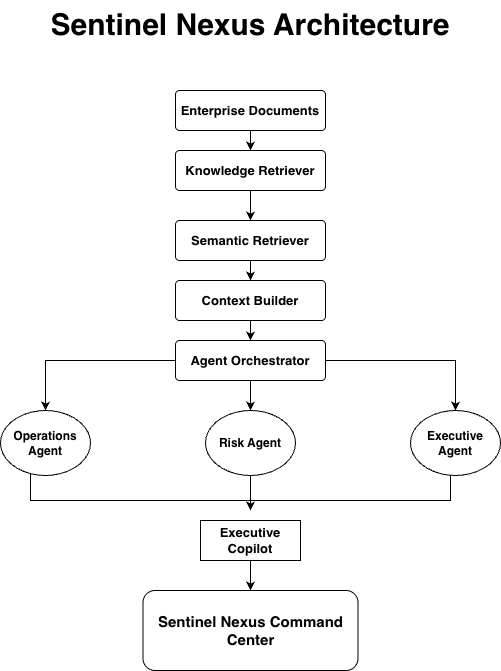

The diagram above was exported from draw.io. Its source (the exported page's mxGraphModel, read from the mxfile embedded in the PNG):
<mxGraphModel dx="1285" dy="844" grid="1" gridSize="10" guides="1" tooltips="1" connect="1" arrows="1" fold="1" page="1" pageScale="1" pageWidth="850" pageHeight="1100" background="light-dark(#FFFFFF,#000000)" math="0" shadow="0">
  <root>
    <mxCell id="0" />
    <mxCell id="1" parent="0" />
    <mxCell id="G7t66dYbOREQxBjs0Dki-5" edge="1" parent="1" source="G7t66dYbOREQxBjs0Dki-3" style="edgeStyle=orthogonalEdgeStyle;rounded=0;orthogonalLoop=1;jettySize=auto;html=1;" target="G7t66dYbOREQxBjs0Dki-4" value="">
      <mxGeometry relative="1" as="geometry" />
    </mxCell>
    <mxCell id="G7t66dYbOREQxBjs0Dki-3" parent="1" style="rounded=1;arcSize=10;whiteSpace=wrap;html=1;align=center;labelBackgroundColor=light-dark(default, #ffffff);" value="&lt;font style=&quot;font-size: 13px;&quot;&gt;&lt;b style=&quot;&quot;&gt;Enterprise Documents&lt;/b&gt;&lt;/font&gt;" vertex="1">
      <mxGeometry height="40" width="150" x="325" y="110" as="geometry" />
    </mxCell>
    <mxCell id="G7t66dYbOREQxBjs0Dki-7" edge="1" parent="1" source="G7t66dYbOREQxBjs0Dki-4" style="edgeStyle=orthogonalEdgeStyle;rounded=0;orthogonalLoop=1;jettySize=auto;html=1;" target="G7t66dYbOREQxBjs0Dki-6" value="">
      <mxGeometry relative="1" as="geometry" />
    </mxCell>
    <mxCell id="G7t66dYbOREQxBjs0Dki-4" parent="1" style="rounded=1;arcSize=10;whiteSpace=wrap;html=1;align=center;labelBackgroundColor=light-dark(default, #ffffff);" value="&lt;b&gt;&lt;font style=&quot;font-size: 13px;&quot;&gt;Knowledge Retriever&lt;/font&gt;&lt;/b&gt;" vertex="1">
      <mxGeometry height="40" width="150" x="325" y="170" as="geometry" />
    </mxCell>
    <mxCell id="G7t66dYbOREQxBjs0Dki-9" edge="1" parent="1" source="G7t66dYbOREQxBjs0Dki-6" style="edgeStyle=orthogonalEdgeStyle;rounded=0;orthogonalLoop=1;jettySize=auto;html=1;" target="G7t66dYbOREQxBjs0Dki-8" value="">
      <mxGeometry relative="1" as="geometry" />
    </mxCell>
    <mxCell id="G7t66dYbOREQxBjs0Dki-6" parent="1" style="rounded=1;arcSize=10;whiteSpace=wrap;html=1;align=center;labelBorderColor=none;labelBackgroundColor=light-dark(default, #ffffff);" value="&lt;font style=&quot;font-size: 13px;&quot;&gt;&lt;b&gt;Semantic Retriever&lt;/b&gt;&lt;/font&gt;" vertex="1">
      <mxGeometry height="40" width="150" x="325" y="240" as="geometry" />
    </mxCell>
    <mxCell id="G7t66dYbOREQxBjs0Dki-11" edge="1" parent="1" source="G7t66dYbOREQxBjs0Dki-8" style="edgeStyle=orthogonalEdgeStyle;rounded=0;orthogonalLoop=1;jettySize=auto;html=1;" target="G7t66dYbOREQxBjs0Dki-10" value="">
      <mxGeometry relative="1" as="geometry" />
    </mxCell>
    <mxCell id="G7t66dYbOREQxBjs0Dki-8" parent="1" style="rounded=1;arcSize=10;whiteSpace=wrap;html=1;align=center;fontFamily=Helvetica;fontSize=12;fontColor=default;fontStyle=0;verticalAlign=middle;textShadow=0;labelBackgroundColor=light-dark(default, #ffffff);" value="&lt;font style=&quot;font-size: 13px;&quot;&gt;&lt;b&gt;Context Builder&lt;/b&gt;&lt;/font&gt;" vertex="1">
      <mxGeometry height="40" width="150" x="325" y="300" as="geometry" />
    </mxCell>
    <mxCell id="G7t66dYbOREQxBjs0Dki-13" edge="1" parent="1" source="G7t66dYbOREQxBjs0Dki-10" style="edgeStyle=orthogonalEdgeStyle;rounded=0;orthogonalLoop=1;jettySize=auto;html=1;labelBackgroundColor=light-dark(default, #ffffff);" target="G7t66dYbOREQxBjs0Dki-12" value="">
      <mxGeometry relative="1" as="geometry" />
    </mxCell>
    <mxCell id="G7t66dYbOREQxBjs0Dki-15" edge="1" parent="1" source="G7t66dYbOREQxBjs0Dki-10" style="edgeStyle=orthogonalEdgeStyle;rounded=0;orthogonalLoop=1;jettySize=auto;html=1;labelBackgroundColor=light-dark(#FFFFFF,#FCFCFC);" target="G7t66dYbOREQxBjs0Dki-14" value="">
      <mxGeometry relative="1" as="geometry" />
    </mxCell>
    <mxCell id="G7t66dYbOREQxBjs0Dki-17" edge="1" parent="1" source="G7t66dYbOREQxBjs0Dki-10" style="edgeStyle=orthogonalEdgeStyle;rounded=0;orthogonalLoop=1;jettySize=auto;html=1;labelBackgroundColor=light-dark(#FFFFFF,#FFFFFF);" target="G7t66dYbOREQxBjs0Dki-16" value="">
      <mxGeometry relative="1" as="geometry" />
    </mxCell>
    <mxCell id="G7t66dYbOREQxBjs0Dki-10" parent="1" style="rounded=1;arcSize=10;whiteSpace=wrap;html=1;align=center;labelBackgroundColor=light-dark(default, #ffffff);" value="&lt;font style=&quot;font-size: 13px;&quot;&gt;&lt;b&gt;Agent Orchestrator&lt;/b&gt;&lt;/font&gt;" vertex="1">
      <mxGeometry height="40" width="150" x="325" y="360" as="geometry" />
    </mxCell>
    <mxCell id="G7t66dYbOREQxBjs0Dki-30" edge="1" parent="1" source="G7t66dYbOREQxBjs0Dki-12" style="edgeStyle=orthogonalEdgeStyle;rounded=0;orthogonalLoop=1;jettySize=auto;html=1;labelBackgroundColor=light-dark(default, #ffffff);">
      <mxGeometry relative="1" as="geometry">
        <mxPoint x="400" y="530" as="targetPoint" />
      </mxGeometry>
    </mxCell>
    <mxCell id="G7t66dYbOREQxBjs0Dki-12" parent="1" style="ellipse;whiteSpace=wrap;html=1;rounded=1;arcSize=10;labelBackgroundColor=light-dark(default, #ffffff);" value="&lt;b&gt;Risk Agent&lt;/b&gt;" vertex="1">
      <mxGeometry height="65" width="90" x="355" y="430" as="geometry" />
    </mxCell>
    <mxCell id="G7t66dYbOREQxBjs0Dki-29" edge="1" parent="1" source="G7t66dYbOREQxBjs0Dki-14" style="edgeStyle=orthogonalEdgeStyle;rounded=0;orthogonalLoop=1;jettySize=auto;html=1;labelBackgroundColor=light-dark(default, #ffffff);">
      <mxGeometry relative="1" as="geometry">
        <Array as="points">
          <mxPoint x="600" y="520" />
          <mxPoint x="400" y="520" />
        </Array>
        <mxPoint x="400" y="530" as="targetPoint" />
      </mxGeometry>
    </mxCell>
    <mxCell id="G7t66dYbOREQxBjs0Dki-14" parent="1" style="ellipse;whiteSpace=wrap;html=1;rounded=1;arcSize=10;labelBackgroundColor=light-dark(default, #ffffff);" value="&lt;b&gt;Executive Agent&lt;/b&gt;" vertex="1">
      <mxGeometry height="65" width="90" x="560" y="430" as="geometry" />
    </mxCell>
    <mxCell id="G7t66dYbOREQxBjs0Dki-28" edge="1" parent="1" source="G7t66dYbOREQxBjs0Dki-16" style="edgeStyle=orthogonalEdgeStyle;rounded=0;orthogonalLoop=1;jettySize=auto;html=1;labelBackgroundColor=light-dark(default, #ffffff);">
      <mxGeometry relative="1" as="geometry">
        <Array as="points">
          <mxPoint x="180" y="520" />
          <mxPoint x="400" y="520" />
        </Array>
        <mxPoint x="400" y="530" as="targetPoint" />
      </mxGeometry>
    </mxCell>
    <mxCell id="G7t66dYbOREQxBjs0Dki-16" parent="1" style="ellipse;whiteSpace=wrap;html=1;rounded=1;arcSize=10;labelBackgroundColor=light-dark(default, #ffffff);" value="&lt;b&gt;Operations Agent&lt;/b&gt;" vertex="1">
      <mxGeometry height="65" width="90" x="150" y="430" as="geometry" />
    </mxCell>
    <mxCell id="G7t66dYbOREQxBjs0Dki-33" edge="1" parent="1" source="G7t66dYbOREQxBjs0Dki-31" style="edgeStyle=orthogonalEdgeStyle;rounded=0;orthogonalLoop=1;jettySize=auto;html=1;labelBackgroundColor=light-dark(default, #ffffff);" target="G7t66dYbOREQxBjs0Dki-32" value="">
      <mxGeometry relative="1" as="geometry" />
    </mxCell>
    <mxCell id="G7t66dYbOREQxBjs0Dki-31" parent="1" style="whiteSpace=wrap;html=1;align=center;labelBackgroundColor=light-dark(default, #ffffff);" value="&lt;b&gt;&lt;font style=&quot;font-size: 13px;&quot;&gt;Executive Copilot&lt;/font&gt;&lt;/b&gt;" vertex="1">
      <mxGeometry height="40" width="100" x="350" y="540" as="geometry" />
    </mxCell>
    <mxCell id="G7t66dYbOREQxBjs0Dki-32" parent="1" style="rounded=1;whiteSpace=wrap;html=1;labelBackgroundColor=light-dark(default, #ffffff);" value="&lt;b style=&quot;&quot;&gt;&lt;font style=&quot;font-size: 15px;&quot;&gt;Sentinel Nexus Command Center&lt;/font&gt;&lt;/b&gt;" vertex="1">
      <mxGeometry height="80" width="215" x="292.5" y="610" as="geometry" />
    </mxCell>
    <mxCell id="G7t66dYbOREQxBjs0Dki-41" parent="1" style="text;html=1;whiteSpace=wrap;overflow=hidden;rounded=0;align=center;fontSize=15;" value="&lt;h1 style=&quot;margin-top: 0px;&quot;&gt;Sentinel Nexus Architecture&lt;/h1&gt;" vertex="1">
      <mxGeometry height="50" width="430" x="185" y="20" as="geometry" />
    </mxCell>
  </root>
</mxGraphModel>